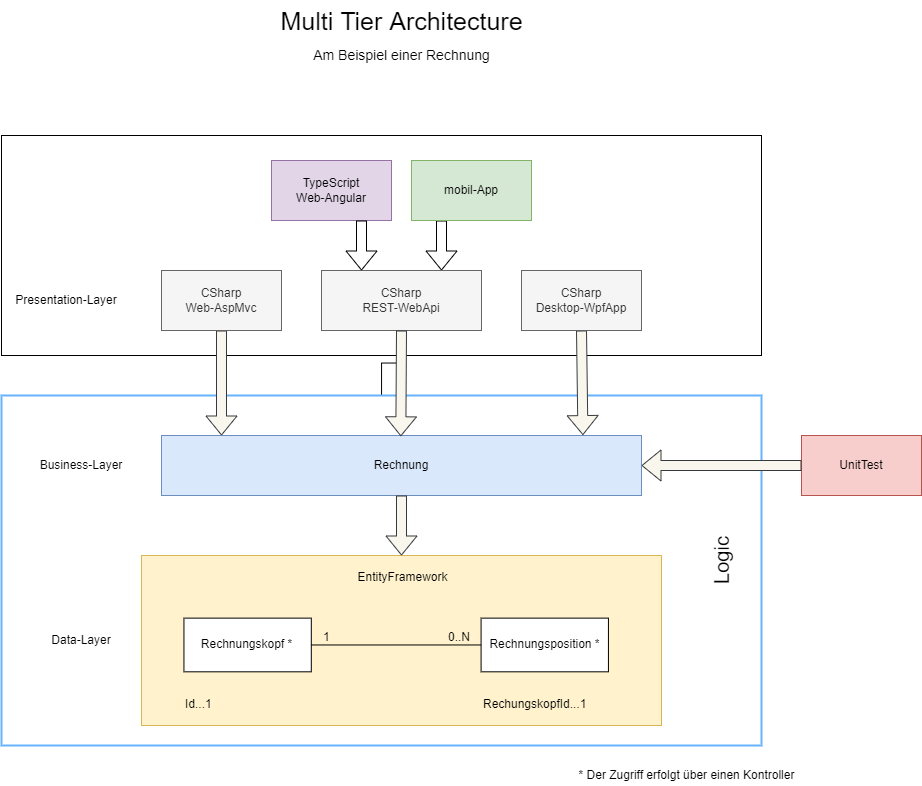

The diagram above was exported from draw.io. Its source (the exported page's mxGraphModel, read from the mxfile embedded in the PNG):
<mxGraphModel dx="1221" dy="728" grid="1" gridSize="10" guides="1" tooltips="1" connect="1" arrows="1" fold="1" page="1" pageScale="1" pageWidth="1169" pageHeight="827" math="0" shadow="0">
  <root>
    <mxCell id="0" />
    <mxCell id="1" parent="0" />
    <mxCell id="HMJVqWf7IiOBQuL2oSsu-4" value="" style="rounded=0;whiteSpace=wrap;html=1;" parent="1" vertex="1">
      <mxGeometry x="200" y="170" width="760" height="220" as="geometry" />
    </mxCell>
    <mxCell id="IOsh48WxY6k-7GHKG5VR-4" value="" style="edgeStyle=orthogonalEdgeStyle;rounded=0;orthogonalLoop=1;jettySize=auto;html=1;" edge="1" parent="1" source="n8LMWCgoXXsJJkWr9dZT-24" target="HMJVqWf7IiOBQuL2oSsu-1">
      <mxGeometry relative="1" as="geometry" />
    </mxCell>
    <mxCell id="n8LMWCgoXXsJJkWr9dZT-24" value="" style="rounded=0;whiteSpace=wrap;html=1;fillColor=none;strokeWidth=2;strokeColor=#66B2FF;" parent="1" vertex="1">
      <mxGeometry x="200" y="430" width="760" height="350" as="geometry" />
    </mxCell>
    <mxCell id="n8LMWCgoXXsJJkWr9dZT-11" value="" style="group;fillColor=#fff2cc;strokeColor=#d6b656;" parent="1" vertex="1" connectable="0">
      <mxGeometry x="340" y="590" width="520" height="170" as="geometry" />
    </mxCell>
    <mxCell id="n8LMWCgoXXsJJkWr9dZT-9" value="" style="rounded=0;whiteSpace=wrap;html=1;fillColor=#fff2cc;strokeColor=#d6b656;" parent="n8LMWCgoXXsJJkWr9dZT-11" vertex="1">
      <mxGeometry width="520" height="170" as="geometry" />
    </mxCell>
    <mxCell id="n8LMWCgoXXsJJkWr9dZT-1" value="Rechnungskopf *" style="rounded=0;whiteSpace=wrap;html=1;" parent="n8LMWCgoXXsJJkWr9dZT-11" vertex="1">
      <mxGeometry x="42.44897959183673" y="62.63157894736841" width="127.34693877551021" height="53.684210526315795" as="geometry" />
    </mxCell>
    <mxCell id="n8LMWCgoXXsJJkWr9dZT-2" value="Rechnungsposition *" style="rounded=0;whiteSpace=wrap;html=1;" parent="n8LMWCgoXXsJJkWr9dZT-11" vertex="1">
      <mxGeometry x="339.59183673469386" y="62.63157894736841" width="127.34693877551021" height="53.684210526315795" as="geometry" />
    </mxCell>
    <mxCell id="n8LMWCgoXXsJJkWr9dZT-3" value="" style="endArrow=none;html=1;rounded=0;exitX=1;exitY=0.5;exitDx=0;exitDy=0;entryX=0;entryY=0.5;entryDx=0;entryDy=0;" parent="n8LMWCgoXXsJJkWr9dZT-11" source="n8LMWCgoXXsJJkWr9dZT-1" target="n8LMWCgoXXsJJkWr9dZT-2" edge="1">
      <mxGeometry relative="1" as="geometry">
        <mxPoint x="191.0204081632653" y="170" as="sourcePoint" />
        <mxPoint x="360.81632653061223" y="170" as="targetPoint" />
      </mxGeometry>
    </mxCell>
    <mxCell id="n8LMWCgoXXsJJkWr9dZT-4" value="1" style="resizable=0;html=1;align=left;verticalAlign=bottom;" parent="n8LMWCgoXXsJJkWr9dZT-3" connectable="0" vertex="1">
      <mxGeometry x="-1" relative="1" as="geometry">
        <mxPoint x="10" as="offset" />
      </mxGeometry>
    </mxCell>
    <mxCell id="n8LMWCgoXXsJJkWr9dZT-5" value="0..N" style="resizable=0;html=1;align=right;verticalAlign=bottom;" parent="n8LMWCgoXXsJJkWr9dZT-3" connectable="0" vertex="1">
      <mxGeometry x="1" relative="1" as="geometry">
        <mxPoint x="-10" as="offset" />
      </mxGeometry>
    </mxCell>
    <mxCell id="n8LMWCgoXXsJJkWr9dZT-6" value="RechungskopfId...1" style="text;html=1;strokeColor=none;fillColor=none;align=left;verticalAlign=middle;whiteSpace=wrap;rounded=0;" parent="n8LMWCgoXXsJJkWr9dZT-11" vertex="1">
      <mxGeometry x="339.59183673469386" y="135.9949894736842" width="116.73469387755101" height="26.842105263157897" as="geometry" />
    </mxCell>
    <mxCell id="n8LMWCgoXXsJJkWr9dZT-8" value="Id...1" style="text;html=1;strokeColor=none;fillColor=none;align=left;verticalAlign=middle;whiteSpace=wrap;rounded=0;" parent="n8LMWCgoXXsJJkWr9dZT-11" vertex="1">
      <mxGeometry x="42.44897959183673" y="135.9949894736842" width="63.673469387755105" height="26.842105263157897" as="geometry" />
    </mxCell>
    <mxCell id="HMJVqWf7IiOBQuL2oSsu-5" value="EntityFramework" style="text;html=1;align=center;verticalAlign=middle;resizable=0;points=[];autosize=1;strokeColor=none;fillColor=none;" parent="n8LMWCgoXXsJJkWr9dZT-11" vertex="1">
      <mxGeometry x="205.83333333333334" y="12.142857142857142" width="110" height="20" as="geometry" />
    </mxCell>
    <mxCell id="n8LMWCgoXXsJJkWr9dZT-12" value="Rechnung" style="rounded=0;whiteSpace=wrap;html=1;fillColor=#dae8fc;strokeColor=#6c8ebf;" parent="1" vertex="1">
      <mxGeometry x="360" y="470" width="480" height="60" as="geometry" />
    </mxCell>
    <mxCell id="n8LMWCgoXXsJJkWr9dZT-13" value="" style="shape=flexArrow;endArrow=classic;html=1;rounded=0;entryX=0.5;entryY=0;entryDx=0;entryDy=0;fillColor=#f9f7ed;strokeColor=#36393d;" parent="1" source="n8LMWCgoXXsJJkWr9dZT-12" target="n8LMWCgoXXsJJkWr9dZT-9" edge="1">
      <mxGeometry width="50" height="50" relative="1" as="geometry">
        <mxPoint x="560" y="580" as="sourcePoint" />
        <mxPoint x="610" y="530" as="targetPoint" />
      </mxGeometry>
    </mxCell>
    <mxCell id="n8LMWCgoXXsJJkWr9dZT-17" value="" style="shape=flexArrow;endArrow=classic;html=1;rounded=0;exitX=0.5;exitY=1;exitDx=0;exitDy=0;fillColor=#f9f7ed;strokeColor=#36393d;" parent="1" source="n8LMWCgoXXsJJkWr9dZT-14" edge="1">
      <mxGeometry width="50" height="50" relative="1" as="geometry">
        <mxPoint x="430" y="460" as="sourcePoint" />
        <mxPoint x="420" y="470" as="targetPoint" />
      </mxGeometry>
    </mxCell>
    <mxCell id="n8LMWCgoXXsJJkWr9dZT-18" value="" style="shape=flexArrow;endArrow=classic;html=1;rounded=0;exitX=0.25;exitY=1;exitDx=0;exitDy=0;entryX=0.75;entryY=0;entryDx=0;entryDy=0;" parent="1" source="IOsh48WxY6k-7GHKG5VR-7" target="HMJVqWf7IiOBQuL2oSsu-1" edge="1">
      <mxGeometry width="50" height="50" relative="1" as="geometry">
        <mxPoint x="645" y="255" as="sourcePoint" />
        <mxPoint x="530" y="470" as="targetPoint" />
      </mxGeometry>
    </mxCell>
    <mxCell id="n8LMWCgoXXsJJkWr9dZT-19" value="" style="shape=flexArrow;endArrow=classic;html=1;rounded=0;exitX=0.5;exitY=1;exitDx=0;exitDy=0;entryX=0.878;entryY=-0.007;entryDx=0;entryDy=0;entryPerimeter=0;fillColor=#f9f7ed;strokeColor=#36393d;" parent="1" source="n8LMWCgoXXsJJkWr9dZT-16" target="n8LMWCgoXXsJJkWr9dZT-12" edge="1">
      <mxGeometry width="50" height="50" relative="1" as="geometry">
        <mxPoint x="700" y="450" as="sourcePoint" />
        <mxPoint x="750" y="400" as="targetPoint" />
      </mxGeometry>
    </mxCell>
    <mxCell id="n8LMWCgoXXsJJkWr9dZT-20" value="Data-Layer" style="text;html=1;strokeColor=none;fillColor=none;align=center;verticalAlign=middle;whiteSpace=wrap;rounded=0;" parent="1" vertex="1">
      <mxGeometry x="240" y="660" width="80" height="30" as="geometry" />
    </mxCell>
    <mxCell id="n8LMWCgoXXsJJkWr9dZT-21" value="Business-Layer" style="text;html=1;strokeColor=none;fillColor=none;align=center;verticalAlign=middle;whiteSpace=wrap;rounded=0;" parent="1" vertex="1">
      <mxGeometry x="235" y="485" width="90" height="30" as="geometry" />
    </mxCell>
    <mxCell id="n8LMWCgoXXsJJkWr9dZT-22" value="Presentation-Layer" style="text;html=1;strokeColor=none;fillColor=none;align=center;verticalAlign=middle;whiteSpace=wrap;rounded=0;" parent="1" vertex="1">
      <mxGeometry x="205" y="320" width="120" height="30" as="geometry" />
    </mxCell>
    <mxCell id="n8LMWCgoXXsJJkWr9dZT-14" value="CSharp&lt;br&gt;Web-AspMvc" style="rounded=0;whiteSpace=wrap;html=1;fillColor=#f5f5f5;fontColor=#333333;strokeColor=#666666;" parent="1" vertex="1">
      <mxGeometry x="360" y="305" width="120" height="60" as="geometry" />
    </mxCell>
    <mxCell id="n8LMWCgoXXsJJkWr9dZT-16" value="CSharp&lt;br&gt;Desktop-WpfApp" style="rounded=0;whiteSpace=wrap;html=1;fillColor=#f5f5f5;fontColor=#333333;strokeColor=#666666;" parent="1" vertex="1">
      <mxGeometry x="720" y="305" width="120" height="60" as="geometry" />
    </mxCell>
    <mxCell id="yFZsA0x_i3ubHFBl4OoS-1" value="Logic" style="text;html=1;strokeColor=none;fillColor=none;align=center;verticalAlign=middle;whiteSpace=wrap;rounded=0;rotation=-90;fontSize=20;fontStyle=0" parent="1" vertex="1">
      <mxGeometry x="870" y="580" width="100" height="30" as="geometry" />
    </mxCell>
    <mxCell id="Rxnd5S0OolpYgeAqv0LU-1" value="Multi Tier Architecture" style="text;html=1;align=center;verticalAlign=middle;resizable=0;points=[];autosize=1;strokeColor=none;fillColor=none;fontSize=25;" parent="1" vertex="1">
      <mxGeometry x="470" y="35" width="260" height="40" as="geometry" />
    </mxCell>
    <mxCell id="Rxnd5S0OolpYgeAqv0LU-2" value="Am Beispiel einer Rechnung" style="text;html=1;align=center;verticalAlign=middle;resizable=0;points=[];autosize=1;strokeColor=none;fillColor=none;fontSize=14;" parent="1" vertex="1">
      <mxGeometry x="505" y="80" width="190" height="20" as="geometry" />
    </mxCell>
    <mxCell id="HMJVqWf7IiOBQuL2oSsu-1" value="CSharp&lt;br&gt;REST-WebApi" style="rounded=0;whiteSpace=wrap;html=1;fillColor=#f5f5f5;fontColor=#333333;strokeColor=#666666;" parent="1" vertex="1">
      <mxGeometry x="520" y="305" width="160" height="60" as="geometry" />
    </mxCell>
    <mxCell id="HMJVqWf7IiOBQuL2oSsu-2" style="edgeStyle=orthogonalEdgeStyle;rounded=0;orthogonalLoop=1;jettySize=auto;html=1;exitX=0.5;exitY=1;exitDx=0;exitDy=0;" parent="1" source="n8LMWCgoXXsJJkWr9dZT-16" target="n8LMWCgoXXsJJkWr9dZT-16" edge="1">
      <mxGeometry relative="1" as="geometry" />
    </mxCell>
    <mxCell id="HMJVqWf7IiOBQuL2oSsu-3" value="" style="shape=flexArrow;endArrow=classic;html=1;rounded=0;exitX=0.5;exitY=1;exitDx=0;exitDy=0;entryX=0.959;entryY=0.027;entryDx=0;entryDy=0;entryPerimeter=0;fillColor=#f9f7ed;strokeColor=#36393d;" parent="1" source="HMJVqWf7IiOBQuL2oSsu-1" edge="1">
      <mxGeometry width="50" height="50" relative="1" as="geometry">
        <mxPoint x="599" y="379.19" as="sourcePoint" />
        <mxPoint x="599.3199999999999" y="470.81" as="targetPoint" />
      </mxGeometry>
    </mxCell>
    <mxCell id="v8hDT56fojwyHg1BNEwk-1" value="* Der Zugriff erfolgt über einen Kontroller" style="text;html=1;align=center;verticalAlign=middle;resizable=0;points=[];autosize=1;strokeColor=none;fillColor=none;" parent="1" vertex="1">
      <mxGeometry x="770" y="800" width="230" height="20" as="geometry" />
    </mxCell>
    <mxCell id="IOsh48WxY6k-7GHKG5VR-2" value="TypeScript&lt;br&gt;Web-Angular" style="rounded=0;whiteSpace=wrap;html=1;fillColor=#e1d5e7;strokeColor=#9673a6;" vertex="1" parent="1">
      <mxGeometry x="470" y="195" width="120" height="60" as="geometry" />
    </mxCell>
    <mxCell id="IOsh48WxY6k-7GHKG5VR-3" value="" style="shape=flexArrow;endArrow=classic;html=1;rounded=0;entryX=0.25;entryY=0;entryDx=0;entryDy=0;exitX=0.75;exitY=1;exitDx=0;exitDy=0;" edge="1" parent="1" source="IOsh48WxY6k-7GHKG5VR-2" target="HMJVqWf7IiOBQuL2oSsu-1">
      <mxGeometry width="50" height="50" relative="1" as="geometry">
        <mxPoint x="640" y="265" as="sourcePoint" />
        <mxPoint x="640" y="315" as="targetPoint" />
      </mxGeometry>
    </mxCell>
    <mxCell id="IOsh48WxY6k-7GHKG5VR-5" value="UnitTest" style="rounded=0;whiteSpace=wrap;html=1;fillColor=#f8cecc;strokeColor=#b85450;" vertex="1" parent="1">
      <mxGeometry x="1000" y="470" width="120" height="60" as="geometry" />
    </mxCell>
    <mxCell id="IOsh48WxY6k-7GHKG5VR-6" value="" style="shape=flexArrow;endArrow=classic;html=1;rounded=0;exitX=0;exitY=0.5;exitDx=0;exitDy=0;fillColor=#f9f7ed;strokeColor=#36393d;" edge="1" parent="1" source="IOsh48WxY6k-7GHKG5VR-5" target="n8LMWCgoXXsJJkWr9dZT-12">
      <mxGeometry width="50" height="50" relative="1" as="geometry">
        <mxPoint x="790" y="375" as="sourcePoint" />
        <mxPoint x="791.4399999999998" y="479.5799999999999" as="targetPoint" />
      </mxGeometry>
    </mxCell>
    <mxCell id="IOsh48WxY6k-7GHKG5VR-7" value="mobil-App" style="rounded=0;whiteSpace=wrap;html=1;fillColor=#D5E8D4;strokeColor=#82b366;" vertex="1" parent="1">
      <mxGeometry x="610" y="195" width="120" height="60" as="geometry" />
    </mxCell>
  </root>
</mxGraphModel>